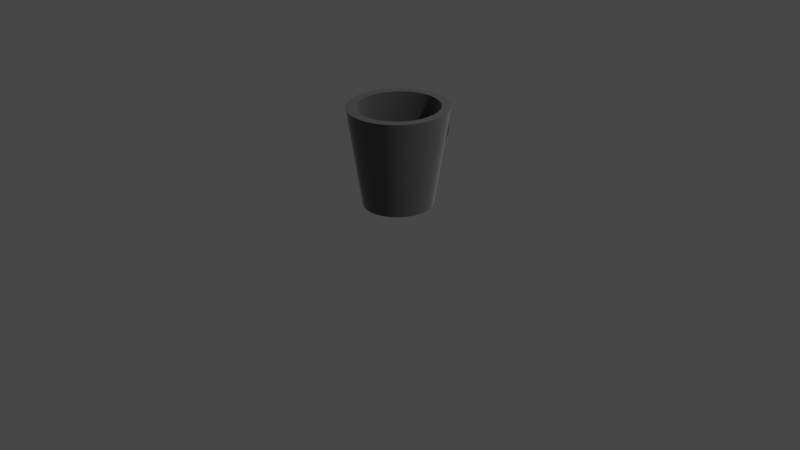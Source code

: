 # Source: Ejercicio_18.blend  (saved by Blender 3.6.13; exported with 4.5.12 LTS)
import bpy
from mathutils import Matrix  # noqa: F401  (used for matrix-valued properties, if any)

bpy.ops.wm.read_factory_settings(use_empty=True)
scene = bpy.context.scene
scene.name = 'Scene'

# ---- collections
col_collection = bpy.data.collections.new('Collection'); scene.collection.children.link(col_collection)

# ---- materials (node trees are filled in below, after node groups)
mat_material_002 = bpy.data.materials.new('Material.002')
mat_material_002.use_transparent_shadow = False
mat_material_001 = bpy.data.materials.new('Material.001')
mat_material_001.use_transparent_shadow = False

# ---- node groups
ng_auto_smooth = bpy.data.node_groups.new('Auto Smooth', 'GeometryNodeTree')
_s = ng_auto_smooth.interface.new_socket(name='Geometry', in_out='OUTPUT', socket_type='NodeSocketGeometry')
_s = ng_auto_smooth.interface.new_socket(name='Geometry', in_out='INPUT', socket_type='NodeSocketGeometry')
_s = ng_auto_smooth.interface.new_socket(name='Angle', in_out='INPUT', socket_type='NodeSocketFloat')
_s.subtype = 'ANGLE'
_s.min_value = 0.0
_s.max_value = 3.142
ng_auto_smooth.is_modifier = True
_N = ng_auto_smooth.nodes; _L = ng_auto_smooth.links
n0 = _N.new('NodeGroupOutput'); n0.name = 'Group Output'; n0.location = (480, -100)
n1 = _N.new('NodeGroupInput'); n1.name = 'Group Input'; n1.location = (-420, -300)
n2 = _N.new('NodeGroupInput'); n2.name = 'Group Input.001'; n2.location = (-60, -100)
n3 = _N.new('GeometryNodeSetShadeSmooth'); n3.name = 'Set Shade Smooth'; n3.location = (120, -100)
n3.domain = 'EDGE'
n4 = _N.new('GeometryNodeSetShadeSmooth'); n4.name = 'Set Shade Smooth.001'; n4.location = (300, -100)
n5 = _N.new('GeometryNodeInputMeshEdgeAngle'); n5.name = 'Edge Angle'; n5.location = (-420, -220)
n6 = _N.new('GeometryNodeInputEdgeSmooth'); n6.name = 'Is Edge Smooth'; n6.location = (-60, -160)
n7 = _N.new('GeometryNodeInputShadeSmooth'); n7.name = 'Is Face Smooth'; n7.location = (-240, -340)
n8 = _N.new('FunctionNodeBooleanMath'); n8.name = 'Boolean Math'; n8.location = (-60, -220)
n9 = _N.new('FunctionNodeCompare'); n9.name = 'Compare'; n9.location = (-240, -180)
n9.operation = 'LESS_EQUAL'
_L.new(n5.outputs[0], n9.inputs[0])
_L.new(n4.outputs[0], n0.inputs[0])
_L.new(n1.outputs[1], n9.inputs[1])
_L.new(n9.outputs[0], n8.inputs[0])
_L.new(n7.outputs[0], n8.inputs[1])
_L.new(n2.outputs[0], n3.inputs[0])
_L.new(n6.outputs[0], n3.inputs[1])
_L.new(n3.outputs[0], n4.inputs[0])
_L.new(n8.outputs[0], n3.inputs[2])
n0.is_active_output = True

# ---- material node trees
mat_material_002.use_nodes = True; mat_material_002.node_tree.nodes.clear()
_N = mat_material_002.node_tree.nodes; _L = mat_material_002.node_tree.links
n0 = _N.new('ShaderNodeBsdfPrincipled'); n0.name = 'Principled BSDF'; n0.location = (10, 300)
n0.distribution = 'GGX'
n0.subsurface_method = 'RANDOM_WALK_SKIN'
n0.inputs[0].default_value = (0.1088, 0.1088, 0.1088, 1.0)
n0.inputs[1].default_value = 0.5588
n0.inputs[2].default_value = 0.1294
n0.inputs[3].default_value = 1.45
n0.inputs[13].default_value = 1.0
n0.inputs[14].default_value = (0.8265, 0.8265, 0.8265, 1.0)
n0.inputs[24].default_value = 0.2
n0.inputs[27].default_value = (0.0, 0.0, 0.0, 1.0)
n0.inputs[28].default_value = 1.0
n1 = _N.new('ShaderNodeOutputMaterial'); n1.name = 'Material Output'; n1.location = (300, 300)
_L.new(n0.outputs[0], n1.inputs[0])
n1.is_active_output = True
mat_material_001.use_nodes = True; mat_material_001.node_tree.nodes.clear()
_N = mat_material_001.node_tree.nodes; _L = mat_material_001.node_tree.links
n0 = _N.new('ShaderNodeBsdfPrincipled'); n0.name = 'Principled BSDF'; n0.location = (10, 300)
n0.distribution = 'GGX'
n0.subsurface_method = 'RANDOM_WALK_SKIN'
n0.inputs[0].default_value = (0.0, 0.0, 0.0, 1.0)
n0.inputs[2].default_value = 1.0
n0.inputs[3].default_value = 1.45
n0.inputs[20].default_value = 1.0
n0.inputs[27].default_value = (0.0, 0.0, 0.0, 1.0)
n0.inputs[28].default_value = 1.0
n1 = _N.new('ShaderNodeOutputMaterial'); n1.name = 'Material Output'; n1.location = (300, 300)
n2 = _N.new('ShaderNodeMapping'); n2.name = 'Mapping'; n2.location = (-609, -37)
n3 = _N.new('ShaderNodeTexCoord'); n3.name = 'Texture Coordinate'; n3.location = (-809, -60)
n4 = _N.new('ShaderNodeTexNoise'); n4.name = 'Noise Texture'; n4.location = (-405, -102)
n4.inputs[2].default_value = 99.3
n4.inputs[3].default_value = 1.3
n4.inputs[4].default_value = 0.82
n5 = _N.new('ShaderNodeBump'); n5.name = 'Bump'; n5.location = (-213, -137)
n5.inputs[1].default_value = 0.02
n5.inputs[2].default_value = 1.0
_L.new(n0.outputs[0], n1.inputs[0])
_L.new(n3.outputs[0], n2.inputs[0])
_L.new(n2.outputs[0], n4.inputs[0])
_L.new(n4.outputs[0], n5.inputs[3])
_L.new(n5.outputs[0], n0.inputs[5])
n1.is_active_output = True

# ---- world
world_world = bpy.data.worlds.new('World'); scene.world = world_world
world_world.use_nodes = True; world_world.node_tree.nodes.clear()
_N = world_world.node_tree.nodes; _L = world_world.node_tree.links
n0 = _N.new('ShaderNodeOutputWorld'); n0.name = 'World Output'; n0.location = (300, 300)
n1 = _N.new('ShaderNodeBackground'); n1.name = 'Background'; n1.location = (10, 300)
n1.inputs[0].default_value = (0.05088, 0.05088, 0.05088, 1.0)
_L.new(n1.outputs[0], n0.inputs[0])
n0.is_active_output = True
world_world.color = (0.05088, 0.05088, 0.05088)
world_world.use_sun_shadow = False
world_world.sun_shadow_jitter_overblur = 0.0

# ---- cameras
cam_camera = bpy.data.cameras.new('Camera')
cam_camera.clip_end = 100.0
cam_camera.ortho_scale = 7.314

# ---- lights
light_light = bpy.data.lights.new('Light', 'POINT')
light_light.transmission_factor = 0.0
light_light.energy = 1000.0
light_light.shadow_soft_size = 0.1
light_light.shadow_maximum_resolution = 0.006
light_light.use_absolute_resolution = True

# ---- meshes
me_cylinder_001 = bpy.data.meshes.new('Cylinder.001')
me_cylinder_001.from_pydata([(0.0, 1.0, -1.0), (0.2043, -21.23, -0.1295), (0.0, 1.0, 1.0), (-1.67, -21.08, -0.102), (-3.472, -20.62, -0.02028), (0.1951, 0.9808, -1.0), (-5.133, -19.89, 0.1124), (0.1951, 0.9808, 1.0), (-6.589, -18.9, 0.2909), (0.3827, 0.9239, -1.0), (-7.784, -17.7, 0.5084), (0.3827, 0.9239, 1.0), (0.5556, 0.8315, -1.0), (-8.672, -16.32, 0.7565), (-9.219, -14.83, 1.026), (0.5556, 0.8315, 1.0), (-9.403, -13.28, 1.306), (0.7071, 0.7071, -1.0), (0.7071, 0.7071, 1.0), (-9.219, -11.73, 1.586), (-8.672, -10.24, 1.855), (0.8315, 0.5556, -1.0), (-7.784, -8.867, 2.103), (0.8315, 0.5556, 1.0), (-6.589, -7.663, 2.321), (0.9239, 0.3827, -1.0), (0.9239, 0.3827, 1.0), (-5.133, -6.674, 2.499), (0.9808, 0.1951, -1.0), (-3.472, -5.94, 2.632), (-1.67, -5.488, 2.714), (0.9808, 0.1951, 1.0), (1.0, 9.537e-07, -1.0), (0.2043, -5.335, 2.741), (1.0, 9.537e-07, 1.0), (2.079, -5.488, 2.714), (0.9808, -0.1951, -1.0), (3.881, -5.94, 2.632), (0.9808, -0.1951, 1.0), (5.542, -6.674, 2.499), (6.998, -7.663, 2.321), (0.9239, -0.3827, -1.0), (0.9239, -0.3827, 1.0), (8.193, -8.867, 2.103), (0.8315, -0.5556, -1.0), (9.08, -10.24, 1.855), (9.627, -11.73, 1.586), (0.8315, -0.5556, 1.0), (9.812, -13.28, 1.306), (0.7071, -0.7071, -1.0), (0.7071, -0.7071, 1.0), (9.627, -14.83, 1.026), (0.5556, -0.8315, -1.0), (9.08, -16.32, 0.7565), (8.193, -17.7, 0.5084), (0.5556, -0.8315, 1.0), (6.998, -18.9, 0.2909), (5.542, -19.89, 0.1124), (0.3827, -0.9239, 1.0), (3.881, -20.62, -0.02028), (2.079, -21.08, -0.102), (0.1951, -0.9808, 1.0), (-1.115, -9.961, -4.649), (0.0, -1.0, 1.0), (-0.9164, -10.33, -3.85), (0.2043, -10.07, -4.668), (-0.1951, -0.9808, 1.0), (0.2043, -10.42, -3.866), (-2.383, -9.642, -4.591), (-0.3827, -0.9239, 1.0), (-1.994, -10.05, -3.801), (-0.5556, -0.8315, -1.0), (-3.552, -9.125, -4.498), (-2.987, -9.612, -3.721), (-0.5556, -0.8315, 1.0), (-4.577, -8.43, -4.372), (-0.7071, -0.7071, -1.0), (-0.7071, -0.7071, 1.0), (-3.858, -9.018, -3.613), (-5.418, -7.582, -4.219), (-0.8315, -0.5556, -1.0), (-4.572, -8.293, -3.483), (-0.8315, -0.5556, 1.0), (-6.043, -6.615, -4.045), (-0.9239, -0.3827, -1.0), (-5.103, -7.467, -3.333), (-0.9239, -0.3827, 1.0), (-0.9808, -0.1951, -1.0), (-6.428, -5.566, -3.855), (-5.43, -6.57, -3.171), (-0.9808, -0.1951, 1.0), (-6.557, -4.475, -3.658), (-1.0, 9.537e-07, -1.0), (-1.0, 9.537e-07, 1.0), (-5.54, -5.638, -3.003), (-6.428, -3.384, -3.461), (-0.9808, 0.1951, -1.0), (-0.9808, 0.1951, 1.0), (-5.43, -4.705, -2.834), (-6.043, -2.335, -3.272), (-0.9239, 0.3827, -1.0), (-0.9239, 0.3827, 1.0), (-5.103, -3.808, -2.672), (-0.8315, 0.5556, -1.0), (-5.418, -1.368, -3.097), (-4.572, -2.982, -2.523), (-0.8315, 0.5556, 1.0), (-0.7071, 0.7071, -1.0), (-4.577, -0.5205, -2.944), (-0.7071, 0.7071, 1.0), (-3.858, -2.257, -2.392), (-0.5556, 0.8315, -1.0), (-3.552, 0.1751, -2.818), (-0.5556, 0.8315, 1.0), (-2.987, -1.663, -2.285), (-0.3827, 0.9239, -1.0), (-2.383, 0.6919, -2.725), (-1.994, -1.221, -2.205), (-0.3827, 0.9239, 1.0), (-0.9164, -0.9492, -2.156), (-0.1951, 0.9808, -1.0), (-0.1951, 0.9808, 1.0), (-1.115, 1.01, -2.667), (-0.3827, -2.388, 1.762), (0.2043, 1.118, -2.648), (-0.7071, -2.171, 1.762), (0.2043, -0.8573, -2.139), (1.523, 1.01, -2.667), (0.0, -2.464, 1.762), (0.9239, -1.847, 1.762), (1.325, -0.9492, -2.156), (0.9239, -1.081, 1.762), (2.792, 0.6919, -2.725), (2.403, -1.221, -2.205), (0.3827, -0.5403, 1.762), (3.961, 0.1751, -2.818), (0.0, -0.4642, 1.762), (-0.3827, -0.5403, 1.762), (3.396, -1.663, -2.285), (4.986, -0.5205, -2.944), (1.0, -1.464, 1.762), (-0.9239, -1.847, 1.762), (4.266, -2.257, -2.392), (0.3827, -2.388, 1.762), (5.826, -1.368, -3.097), (0.7071, -2.171, 1.762), (4.981, -2.982, -2.523), (6.451, -2.335, -3.272), (0.7071, -0.7571, 1.762), (-1.0, -1.464, 1.762), (5.512, -3.808, -2.672), (-0.9239, -1.081, 1.762), (6.836, -3.384, -3.461), (-0.7071, -0.7571, 1.762), (5.838, -4.705, -2.834), (6.966, -4.475, -3.658), (-0.7071, -2.3, 2.565), (-0.3827, -2.136, 2.592), (5.949, -5.638, -3.003), (0.0, -2.079, 2.602), (6.836, -5.566, -3.855), (-1.0, -2.836, 2.476), (5.838, -6.57, -3.171), (6.451, -6.615, -4.045), (-0.9239, -2.546, 2.524), (0.3827, -2.136, 2.592), (5.512, -7.467, -3.333), (0.0, -3.593, 2.349), (5.826, -7.582, -4.219), (-0.3827, -3.536, 2.359), (4.981, -8.293, -3.483), (-0.9239, -3.126, 2.427), (4.986, -8.43, -4.372), (4.266, -9.018, -3.613), (-0.7071, -3.371, 2.386), (0.7071, -2.3, 2.565), (3.961, -9.125, -4.498), (1.0, -2.836, 2.476), (3.396, -9.612, -3.721), (0.9239, -3.126, 2.427), (2.792, -9.642, -4.591), (0.9239, -2.546, 2.524), (2.403, -10.05, -3.801), (0.3827, -3.536, 2.359), (1.523, -9.961, -4.649), (0.7071, -3.371, 2.386), (1.325, -10.33, -3.85), (-1.326, -19.68, 0.1496), (-0.5492, -4.589, 2.652), (0.2043, -19.81, 0.127), (-0.2248, -4.425, 2.68), (-4.153, -18.71, 0.3256), (-0.766, -4.835, 2.611), (-2.797, -19.31, 0.2167), (-5.342, -17.9, 0.4722), (-5.342, -8.667, 2.139), (-6.317, -9.656, 1.961), (-7.639, -13.28, 1.306), (0.1579, -4.368, 2.689), (0.5406, -4.425, 2.68), (-7.488, -12.01, 1.536), (-7.042, -10.78, 1.757), (0.865, -4.589, 2.652), (5.75, -8.667, 2.139), (4.562, -7.855, 2.286), (1.082, -4.835, 2.611), (3.206, -7.252, 2.395), (0.2043, -6.755, 2.485), (1.734, -6.881, 2.462), (-0.8421, -5.125, 2.563), (1.158, -5.125, 2.563), (8.047, -13.28, 1.306), (7.897, -14.56, 1.076), (-0.5556, -1.548, -1.881), (6.725, -16.91, 0.6509), (5.75, -17.9, 0.4722), (0.1951, -1.697, -1.881), (-0.1951, 0.2646, -1.881), (7.45, -15.78, 0.8547), (3.206, -19.31, 0.2167), (1.734, -19.68, 0.1496), (-4.153, -7.855, 2.286), (-6.317, -16.91, 0.6509), (0.1951, 0.2646, -1.881), (-7.488, -14.56, 1.076), (-7.042, -15.78, 0.8547), (7.45, -10.78, 1.757), (7.897, -12.01, 1.536), (6.725, -9.656, 1.961), (0.8315, -1.272, -1.881), (-2.797, -7.252, 2.395), (0.5556, -1.548, -1.881), (-0.1951, -1.697, -1.881), (-1.326, -6.881, 2.462), (4.562, -18.71, 0.3256), (0.4409, -0.879, -1.0), (0.4626, -0.8811, -1.0), (-0.3819, -0.9241, -0.9912), (-0.3827, -0.9239, -0.9915), (-0.188, -0.9815, -0.9273), (-0.1951, -0.9808, -0.9284), (0.01012, -0.999, -0.8963), (0.0, -1.0, -0.8963), (0.1951, -0.9808, -0.8962), (0.3862, -0.922, -0.9595), (0.3827, -0.9239, -0.9577), (0.2047, -0.9779, -0.8979), (0.5556, -1.421, -1.725), (0.5556, -0.8553, -1.029), (0.8315, -1.263, -1.871), (0.8315, -0.702, -1.18), (-0.3988, -0.9153, -1.0), (0.2043, -0.978, -0.8977), (0.5556, 0.1352, -1.857), (0.3989, 0.1802, -1.881), (-0.8315, -0.05652, -1.753), (-0.9808, -0.2772, -1.581), (-0.5274, 0.127, -1.881), (-0.5556, 0.1189, -1.877), (-0.1951, -1.514, -1.656), (0.1951, -1.499, -1.637), (0.9808, -0.2609, -1.561), (0.8315, -0.04015, -1.733), (-0.8315, -0.7184, -1.2), (-0.5556, -1.437, -1.745), (-0.8137, -1.29, -1.881), (-0.5556, -0.8716, -1.049), (-0.9808, -0.5096, -1.387), (0.8401, -1.251, -1.881), (0.9808, -0.4933, -1.367), (-0.362, -0.9116, -1.0), (0.2043, -1.496, -1.639), (-0.8206, -5.207, 2.549), (1.138, -5.199, 2.55), (0.2043, -5.122, 2.563), (0.09279, -4.938, 2.401), (-0.2822, -4.992, 2.415), (-0.7843, -5.15, 2.504), (-0.5902, -5.066, 2.451), (0.4817, -4.971, 2.414), (0.2043, -4.931, 2.404), (1.063, -5.136, 2.504), (0.8228, -5.048, 2.45), (-0.4671, -1.255, -1.881), (-0.27, 0.1525, -1.881), (0.09579, -1.198, -1.881), (-0.1747, 0.1619, -1.881), (0.8357, -1.251, -1.881), (-0.3791, 0.1417, -1.881), (0.1563, 0.1947, -1.881), (0.2043, 0.1995, -1.881), (-0.05862, 0.1734, -1.881), (-0.7335, -1.281, -1.881), (0.515, -1.218, -1.881), (0.2043, -1.187, -1.881)], [], [(31, 28, 26), (235, 52, 236), (69, 66, 63), (77, 74, 69), (93, 97, 96), (90, 93, 92), (77, 82, 80), (77, 76, 74), (69, 238, 237, 66), (66, 240, 239, 63), (63, 242, 241, 61), (55, 52, 50), (50, 49, 47), (38, 36, 34), (34, 32, 31), (23, 21, 18), (15, 18, 17), (97, 100, 96), (93, 96, 92), (82, 84, 80), (77, 80, 76), (240, 66, 237), (242, 63, 239), (243, 61, 241), (236, 52, 55, 244), (52, 49, 50), (41, 36, 38), (36, 32, 34), (25, 21, 23), (21, 17, 18), (32, 28, 31), (52, 44, 49), (244, 55, 58, 245), (101, 106, 103), (245, 58, 246), (113, 118, 115), (28, 32, 36), (25, 28, 21), (9, 12, 5), (2, 5, 0), (90, 92, 87), (15, 17, 12), (113, 109, 118), (0, 5, 120), (11, 15, 12), (109, 111, 107), (247, 231, 229, 249), (250, 44, 52, 248), (118, 121, 120), (17, 21, 12), (76, 71, 74), (44, 36, 41), (31, 26, 34), (93, 90, 86), (7, 9, 5), (11, 12, 9), (28, 25, 26), (44, 41, 42), (49, 44, 47), (238, 69, 71, 251), (82, 86, 84), (86, 87, 84), (101, 103, 100), (106, 107, 103), (113, 115, 111), (58, 55, 50), (118, 120, 115), (121, 0, 120), (2, 7, 5), (7, 11, 9), (121, 2, 0), (26, 25, 23), (42, 41, 38), (47, 44, 42), (252, 246, 58, 61, 243), (74, 71, 69), (86, 90, 87), (97, 101, 100), (106, 109, 107), (109, 113, 111), (7, 2, 11), (121, 118, 2), (106, 101, 109), (97, 93, 101), (86, 82, 77), (63, 61, 58), (50, 47, 42), (42, 38, 34), (23, 18, 26), (15, 11, 18), (5, 12, 253, 254, 223), (256, 96, 103, 255), (257, 258, 111, 120, 217), (259, 232, 216, 260), (262, 21, 28, 261), (120, 5, 223, 217), (80, 71, 76), (115, 120, 111), (264, 265, 213), (266, 71, 80, 263), (100, 103, 96), (263, 80, 87, 267), (249, 229, 268), (269, 36, 44, 250), (107, 111, 103), (71, 270, 251), (87, 80, 84), (92, 96, 87), (267, 87, 96, 256), (260, 216, 231, 247, 271), (248, 52, 235), (253, 12, 21, 262), (255, 103, 111, 258), (86, 77, 125, 141), (50, 42, 129, 145), (58, 50, 145, 143), (34, 26, 131, 140), (118, 109, 153, 137), (2, 118, 137, 136), (101, 93, 149, 151), (11, 2, 136, 134), (109, 101, 151, 153), (69, 63, 128, 123), (93, 86, 141, 149), (77, 69, 123, 125), (18, 11, 134, 148), (42, 34, 140, 129), (157, 137, 153, 156), (159, 136, 137, 157), (164, 151, 149, 161), (165, 134, 136, 159), (156, 153, 151, 164), (169, 123, 128, 167), (161, 149, 141, 171), (174, 125, 123, 169), (175, 148, 134, 165), (179, 129, 140, 177), (181, 131, 148, 175), (167, 128, 143, 183), (171, 141, 125, 174), (185, 145, 129, 179), (63, 58, 143, 128), (26, 18, 148, 131), (140, 131, 181, 177), (183, 143, 145, 185), (164, 161, 209, 192), (273, 210, 205, 202, 199, 198, 190, 188, 192, 209, 272, 274), (156, 164, 192, 188), (169, 167, 275, 276), (272, 209, 161, 171, 277), (181, 175, 202, 205), (174, 169, 276, 278), (171, 174, 278, 277), (167, 183, 279, 280, 275), (175, 165, 199, 202), (179, 177, 210, 273, 281), (183, 185, 282, 279), (177, 181, 205, 210), (159, 157, 190, 198), (165, 159, 198, 199), (185, 179, 281, 282), (157, 156, 188, 190), (216, 283, 285), (286, 284, 217), (287, 268, 229), (257, 217, 288), (213, 216, 232), (216, 229, 231), (217, 223, 254, 290, 289), (217, 289, 291), (292, 213, 265), (229, 216, 293, 287), (283, 216, 213, 292), (288, 217, 284), (217, 291, 286), (294, 293, 216, 285), (261, 28, 36, 269), (264, 213, 232, 259), (270, 71, 266), (62, 65, 1, 3), (62, 3, 4, 68), (68, 4, 6, 72), (72, 6, 8, 75), (79, 75, 8, 10), (83, 79, 10, 13), (88, 83, 13, 14), (88, 14, 16, 91), (91, 16, 19, 95), (95, 19, 20, 99), (99, 20, 22, 104), (108, 104, 22, 24), (112, 108, 24, 27), (116, 112, 27, 29), (122, 116, 29, 30), (290, 124, 122, 30, 33, 274, 272, 277, 278, 276, 275, 280, 252, 243, 241, 242, 239, 240, 237, 238, 251, 270, 266, 263, 267, 256, 255, 258, 257, 288, 284, 286, 291, 289), (235, 236, 244, 245, 246, 252, 280, 279, 282, 281, 273, 274, 33, 35, 127, 124, 290, 254, 253, 262, 261, 269, 250, 248), (127, 35, 37, 132), (132, 37, 39, 135), (139, 135, 39, 40), (139, 40, 43, 144), (147, 144, 43, 45), (152, 147, 45, 46), (155, 152, 46, 48), (160, 155, 48, 51), (160, 51, 53, 163), (163, 53, 54, 168), (168, 54, 56, 172), (172, 56, 57, 176), (180, 176, 57, 59), (221, 230, 29, 27, 24, 22, 20, 19, 16, 14, 13, 10, 8, 6, 4, 3, 1, 60, 59, 57, 56, 54, 53, 51, 48, 46, 45, 43, 40, 39, 37, 206, 204, 203, 228, 226, 227, 211, 212, 218, 214, 215, 234, 219, 220, 189, 187, 193, 191, 194, 222, 225, 224, 197, 200, 201, 196, 195), (208, 206, 37, 35, 33, 30, 29, 230, 233, 207), (184, 180, 59, 60), (65, 184, 60, 1), (180, 184, 65, 62, 68, 72, 75, 79, 83, 88, 91, 95, 99, 104, 108, 112, 116, 122, 124, 127, 132, 135, 139, 144, 147, 152, 155, 160, 163, 168, 172, 176), (189, 67, 64, 187), (187, 64, 70, 193), (193, 70, 73, 191), (194, 191, 73, 78), (81, 222, 194, 78), (225, 222, 81, 85), (224, 225, 85, 89), (197, 224, 89, 94), (197, 94, 98, 200), (200, 98, 102, 201), (201, 102, 105, 196), (196, 105, 110, 195), (114, 221, 195, 110), (230, 221, 114, 117), (233, 230, 117, 119), (207, 233, 119, 126, 294, 285, 283, 292, 265, 264, 259, 260, 271), (293, 294, 126, 130, 208, 207, 271, 247, 249, 268, 287), (208, 130, 133, 206), (206, 133, 138, 204), (204, 138, 142, 203), (203, 142, 146, 228), (228, 146, 150, 226), (226, 150, 154, 227), (227, 154, 158, 211), (211, 158, 162, 212), (212, 162, 166, 218), (218, 166, 170, 214), (215, 214, 170, 173), (215, 173, 178, 234), (234, 178, 182, 219), (219, 182, 186, 220), (220, 186, 67, 189), (102, 98, 94, 89, 85, 81, 78, 73, 70, 64, 67, 186, 182, 178, 173, 170, 166, 162, 158, 154, 150, 146, 142, 138, 133, 130, 126, 119, 117, 114, 110, 105)])
me_cylinder_001.polygons.foreach_set('use_smooth', [True] * 247)
_uv = me_cylinder_001.uv_layers.new(name='UVMap')
_uv.uv.foreach_set('vector', [0.0, 0.0, 0.0, 0.0, 0.0, 0.0, 0.8558, 0.03904, 0.8833, 0.05045, 0.861, 0.03853, 0.1582, 0.02827, 0.2032, 0.01461, 0.25, 0.01, 0.08029, 0.08029, 0.1167, 0.05045, 0.1582, 0.02827, 0.25, 1.0, 0.2188, 1.0, 0.2188, 0.5, 0.2812, 1.0, 0.25, 1.0, 0.25, 0.5, 0.375, 1.0, 0.3438, 1.0, 0.3438, 0.5, 0.375, 1.0, 0.375, 0.5, 0.4062, 1.0, 0.4375, 1.0, 0.4375, 0.5021, 0.4376, 0.5022, 0.4688, 1.0, 0.4688, 1.0, 0.4688, 0.5179, 0.4699, 0.5182, 0.5, 1.0, 0.5, 1.0, 0.5, 0.5259, 0.5016, 0.5259, 0.5312, 1.0, 0.5938, 1.0, 0.5938, 0.5, 0.625, 1.0, 0.625, 1.0, 0.625, 0.5, 0.6562, 1.0, 0.7188, 1.0, 0.7188, 0.5, 0.75, 1.0, 0.75, 1.0, 0.75, 0.5, 0.7812, 1.0, 0.8438, 1.0, 0.8438, 0.5, 0.875, 1.0, 0.9062, 1.0, 0.875, 1.0, 0.875, 0.5, 0.2188, 1.0, 0.1875, 0.5, 0.2188, 0.5, 0.25, 1.0, 0.2188, 0.5, 0.25, 0.5, 0.3438, 1.0, 0.3125, 0.5, 0.3438, 0.5, 0.375, 1.0, 0.3438, 0.5, 0.375, 0.5, 0.4688, 0.5179, 0.4688, 1.0, 0.4376, 0.5022, 0.5, 0.5259, 0.5, 1.0, 0.4699, 0.5182, 0.5312, 0.526, 0.5312, 1.0, 0.5016, 0.5259, 0.577, 0.5, 0.5938, 0.5, 0.5938, 1.0, 0.5631, 0.5101, 0.5938, 0.5, 0.625, 0.5, 0.625, 1.0, 0.6875, 0.5, 0.7188, 0.5, 0.7188, 1.0, 0.7188, 0.5, 0.75, 0.5, 0.75, 1.0, 0.8125, 0.5, 0.8438, 0.5, 0.8438, 1.0, 0.8438, 0.5, 0.875, 0.5, 0.875, 1.0, 0.0, 0.0, 0.0, 0.0, 0.0, 0.0, 0.0, 0.0, 0.0, 0.0, 0.0, 0.0, 0.0, 0.0, 0.0, 0.0, 0.0, 0.0, 0.0, 0.0, 0.0, 0.0, 0.0, 0.0, 0.0, 0.0, 0.0, 0.0, 0.0, 0.0, 0.0, 0.0, 0.0, 0.0, 0.0, 0.0, 0.0, 0.0, 0.0, 0.0, 0.0, 0.0, 0.0, 0.0, 0.0, 0.0, 0.0, 0.0, 0.0, 0.0, 0.0, 0.0, 0.0, 0.0, 0.0, 0.0, 0.0, 0.0, 0.0, 0.0, 0.0, 0.0, 0.0, 0.0, 0.0, 0.0, 0.0, 0.0, 0.0, 0.0, 0.0, 0.0, 0.0, 0.0, 0.0, 0.0, 0.0, 0.0, 0.0, 0.0, 0.0, 0.0, 0.0, 0.0, 0.0, 0.0, 0.0, 0.0, 0.0, 0.0, 0.0, 0.0, 0.0, 0.0, 0.0, 0.0, 0.0, 0.0, 0.0, 0.0, 0.0, 0.0, 0.0, 0.0, 0.0, 0.0, 0.0, 0.0, 0.0, 0.0, 0.0, 0.0, 0.0, 0.0, 0.0, 0.0, 0.0, 0.0, 0.0, 0.0, 0.0, 0.0, 0.0, 0.0, 0.0, 0.0, 0.0, 0.0, 0.0, 0.0, 0.0, 0.0, 0.0, 0.0, 0.0, 0.0, 0.0, 0.0, 0.0, 0.0, 0.0, 0.0, 0.0, 0.0, 0.0, 0.0, 0.0, 0.0, 0.0, 0.0, 0.0, 0.0, 0.0, 0.0, 0.0, 0.0, 0.0, 0.0, 0.0, 0.0, 0.0, 0.0, 0.0, 0.0, 0.0, 0.0, 0.0, 0.0, 0.0, 0.0, 0.0, 0.0, 0.0, 0.0, 0.0, 0.0, 0.0, 0.0, 0.0, 0.0, 0.0, 0.0, 0.0, 0.0, 0.0, 0.0, 0.0, 0.0, 0.0, 0.0, 0.0, 0.0, 0.0, 0.0, 0.0, 0.0, 0.0, 0.0, 0.0, 0.0, 0.0, 0.0, 0.0, 0.0, 0.0, 0.0, 0.0, 0.0, 0.0, 0.0, 0.0, 0.0, 0.0, 0.0, 0.0, 0.0, 0.0, 0.0, 0.0, 0.0, 0.0, 0.0, 0.0, 0.0, 0.0, 0.0, 0.0, 0.0, 0.0, 0.0, 0.0, 0.0, 0.0, 0.0, 0.0, 0.0, 0.0, 0.0, 0.0, 0.0, 0.0, 0.0, 0.0, 0.0, 0.0, 0.0, 0.0, 0.0, 0.0, 0.0, 0.0, 0.0, 0.0, 0.0, 0.0, 0.0, 0.0, 0.0, 0.0, 0.0, 0.0, 0.0, 0.0, 0.0, 0.0, 0.0, 0.0, 0.0, 0.0, 0.0, 0.0, 0.0, 0.0, 0.0, 0.0, 0.0, 0.0, 0.0, 0.0, 0.0, 0.0, 0.0, 0.0, 0.0, 0.0, 0.0, 0.0, 0.0, 0.0, 0.0, 0.0, 0.0, 0.0, 0.0, 0.0, 0.0, 0.0, 0.0, 0.0, 0.0, 0.0, 0.0, 0.0, 0.0, 0.0, 0.0, 0.0, 0.0, 0.0, 0.0, 0.0, 0.0, 0.0, 0.0, 0.0, 0.0, 0.0, 0.0, 0.0, 0.0, 0.0, 0.0, 0.0, 0.0, 0.0, 0.0, 0.0, 0.0, 0.0, 0.0, 0.0, 0.0, 0.0, 0.0, 0.0, 0.0, 0.0, 0.0, 0.0, 0.0, 0.0, 0.0, 0.0, 0.0, 0.0, 0.0, 0.0, 0.0, 0.0, 0.0, 0.0, 0.0, 0.0, 0.0, 0.0, 0.0, 0.0, 0.0, 0.0, 0.0, 0.0, 0.0, 0.0, 0.0, 0.0, 0.0, 0.0, 0.0, 0.0, 0.0, 0.0, 0.0, 0.0, 0.0, 0.0, 0.0, 0.0, 0.0, 0.0, 0.0, 0.0, 0.0, 0.0, 0.0, 0.0, 0.0, 0.0, 0.0, 0.0, 0.0, 0.0, 0.0, 0.0, 0.0, 0.0, 0.0, 0.0, 0.0, 0.0, 0.0, 0.7032, 0.01461, 0.7032, 0.01461, 0.7968, 0.01461, 0.7968, 0.01461, 0.0, 0.0, 0.0, 0.0, 0.0, 0.0, 0.0, 0.0, 0.0, 0.0, 0.0, 0.0, 0.0, 0.0, 0.0, 0.0, 0.0, 0.0, 0.0, 0.0, 0.0, 0.0, 0.0, 0.0, 0.0, 0.0, 0.0, 0.0, 0.0, 0.0, 0.0, 0.0, 0.0, 0.0, 0.0, 0.0, 0.0, 0.0, 0.0, 0.0, 0.0, 0.0, 0.0, 0.0, 0.0, 0.0, 0.0, 0.0, 0.0, 0.0, 0.0, 0.0, 0.0, 0.0, 0.0, 0.0, 0.0, 0.0, 0.0, 0.0, 0.0, 0.0, 0.0, 0.0, 0.0, 0.0, 0.0, 0.0, 0.0, 0.0, 0.0, 0.0, 0.0, 0.0, 0.0, 0.0, 0.0, 0.0, 0.0, 0.0, 0.0, 0.0, 0.0, 0.0, 0.0, 0.0, 0.0, 0.0, 0.0, 0.0, 0.0, 0.0, 0.0, 0.0, 0.0, 0.0, 0.0, 0.0, 0.0, 0.0, 0.0, 0.0, 0.7968, 0.01461, 0.7968, 0.01461, 0.8833, 0.05045, 0.8833, 0.05045, 0.799, 0.01553, 0.8833, 0.05045, 0.8833, 0.05045, 0.8558, 0.03904, 0.0, 0.0, 0.0, 0.0, 0.0, 0.0, 0.0, 0.0, 0.0, 0.0, 0.0, 0.0, 0.0, 0.0, 0.0, 0.0, 0.0, 0.0, 0.0, 0.0, 0.0, 0.0, 0.0, 0.0, 0.0, 0.0, 0.0, 0.0, 0.0, 0.0, 0.0, 0.0, 0.0, 0.0, 0.0, 0.0, 0.0, 0.0, 0.0, 0.0, 0.0, 0.0, 0.0, 0.0, 0.0, 0.0, 0.0, 0.0, 0.0, 0.0, 0.0, 0.0, 0.0, 0.0, 0.0, 0.0, 0.0, 0.0, 0.0, 0.0, 0.0, 0.0, 0.0, 0.0, 0.0, 0.0, 0.0, 0.0, 0.0, 0.0, 0.0, 0.0, 0.0, 0.0, 0.0, 0.0, 0.0, 0.0, 0.0, 0.0, 0.0, 0.0, 0.0, 0.0, 0.0, 0.0, 0.0, 0.0, 0.1582, 0.02827, 0.25, 0.01, 0.25, 0.01, 0.1582, 0.02827, 0.0, 0.0, 0.0, 0.0, 0.0, 0.0, 0.0, 0.0, 0.08029, 0.08029, 0.1582, 0.02827, 0.1582, 0.02827, 0.08029, 0.08029, 0.0, 0.0, 0.0, 0.0, 0.0, 0.0, 0.0, 0.0, 0.0, 0.0, 0.0, 0.0, 0.0, 0.0, 0.0, 0.0, 0.0, 0.0, 0.0, 0.0, 0.0, 0.0, 0.0, 0.0, 0.0, 0.0, 0.0, 0.0, 0.0, 0.0, 0.0, 0.0, 0.0, 0.0, 0.0, 0.0, 0.0, 0.0, 0.0, 0.0, 0.0, 0.0, 0.0, 0.0, 0.0, 0.0, 0.0, 0.0, 0.0, 0.0, 0.0, 0.0, 0.0, 0.0, 0.0, 0.0, 0.1582, 0.02827, 0.1582, 0.02827, 0.25, 0.01, 0.25, 0.01, 0.0, 0.0, 0.0, 0.0, 0.0, 0.0, 0.0, 0.0, 0.08029, 0.08029, 0.08029, 0.08029, 0.1582, 0.02827, 0.1582, 0.02827, 0.0, 0.0, 0.0, 0.0, 0.0, 0.0, 0.0, 0.0, 0.0, 0.0, 0.0, 0.0, 0.0, 0.0, 0.0, 0.0, 0.0, 0.0, 0.0, 0.0, 0.0, 0.0, 0.0, 0.0, 0.0, 0.0, 0.0, 0.0, 0.0, 0.0, 0.0, 0.0, 0.0, 0.0, 0.0, 0.0, 0.0, 0.0, 0.0, 0.0, 0.0, 0.0, 0.0, 0.0, 0.0, 0.0, 0.0, 0.0, 0.0, 0.0, 0.0, 0.0, 0.0, 0.0, 0.0, 0.0, 0.0, 0.0, 0.0, 0.0, 0.0, 0.0, 0.0, 0.0, 0.0, 0.0, 0.0, 0.0, 0.0, 0.0, 0.0, 0.0, 0.0, 0.0, 0.0, 0.0, 0.0, 0.0, 0.0, 0.0, 0.0, 0.0, 0.0, 0.0, 0.0, 0.0, 0.0, 0.0, 0.2436, 0.533, 0.2435, 0.5325, 0.244, 0.5304, 0.2454, 0.5286, 0.2475, 0.5274, 0.25, 0.527, 0.2525, 0.5274, 0.2546, 0.5286, 0.256, 0.5304, 0.2565, 0.5325, 0.2564, 0.5331, 0.2497, 0.5325, 0.0, 0.0, 0.0, 0.0, 0.0, 0.0, 0.0, 0.0, 0.1582, 0.02827, 0.25, 0.01, 0.25, 0.01, 0.1582, 0.02827, 0.0, 0.0, 0.0, 0.0, 0.0, 0.0, 0.0, 0.0, 0.0, 0.0, 0.0, 0.0, 0.0, 0.0, 0.0, 0.0, 0.0, 0.0, 0.08029, 0.08029, 0.1582, 0.02827, 0.1582, 0.02827, 0.08029, 0.08029, 0.0, 0.0, 0.0, 0.0, 0.0, 0.0, 0.0, 0.0, 0.0, 0.0, 0.0, 0.0, 0.0, 0.0, 0.0, 0.0, 0.0, 0.0, 0.0, 0.0, 0.0, 0.0, 0.0, 0.0, 0.0, 0.0, 0.0, 0.0, 0.0, 0.0, 0.0, 0.0, 0.0, 0.0, 0.0, 0.0, 0.0, 0.0, 0.0, 0.0, 0.0, 0.0, 0.0, 0.0, 0.0, 0.0, 0.0, 0.0, 0.0, 0.0, 0.0, 0.0, 0.0, 0.0, 0.0, 0.0, 0.0, 0.0, 0.0, 0.0, 0.0, 0.0, 0.0, 0.0, 0.0, 0.0, 0.0, 0.0, 0.0, 0.0, 0.0, 0.0, 0.0, 0.0, 0.0, 0.0, 0.0, 0.0, 0.0, 0.0, 0.0, 0.0, 0.0, 0.0, 0.0, 0.0, 0.0, 0.0, 0.0, 0.0, 0.0, 0.0, 0.0, 0.0, 0.0, 0.0, 0.0, 0.0, 0.0, 0.0, 0.0, 0.0, 0.0, 0.0, 0.0, 0.0, 0.0, 0.0, 0.0, 0.0, 0.0, 0.0, 0.0, 0.0, 0.0, 0.0, 0.0, 0.0, 0.0, 0.0, 0.0, 0.0, 0.0, 0.0, 0.0, 0.0, 0.0, 0.0, 0.0, 0.0, 0.0, 0.0, 0.0, 0.0, 0.0, 0.0, 0.0, 0.0, 0.0, 0.0, 0.0, 0.0, 0.0, 0.0, 0.0, 0.0, 0.0, 0.0, 0.0, 0.0, 0.0, 0.0, 0.0, 0.0, 0.0, 0.0, 0.0, 0.0, 0.0, 0.0, 0.0, 0.0, 0.0, 0.0, 0.0, 0.0, 0.0, 0.0, 0.0, 0.0, 0.0, 0.0, 0.0, 0.0, 0.0, 0.0, 0.0, 0.0, 0.0, 0.0, 0.0, 0.0, 0.0, 0.0, 0.0, 0.0, 0.0, 0.0, 0.0, 0.0, 0.0, 0.0, 0.0, 0.0, 0.0, 0.0, 0.0, 0.0, 0.0, 0.0, 0.283, 0.4157, 0.25, 0.4189, 0.25, 0.49, 0.2968, 0.4854, 0.283, 0.4157, 0.2968, 0.4854, 0.3418, 0.4717, 0.3146, 0.4061, 0.3146, 0.4061, 0.3418, 0.4717, 0.3833, 0.4496, 0.3438, 0.3904, 0.3438, 0.3904, 0.3833, 0.4496, 0.4197, 0.4197, 0.3694, 0.3694, 0.3904, 0.3438, 0.3694, 0.3694, 0.4197, 0.4197, 0.4496, 0.3833, 0.4061, 0.3146, 0.3904, 0.3438, 0.4496, 0.3833, 0.4717, 0.3418, 0.4157, 0.283, 0.4061, 0.3146, 0.4717, 0.3418, 0.4854, 0.2968, 0.4157, 0.283, 0.4854, 0.2968, 0.49, 0.25, 0.4189, 0.25, 0.4189, 0.25, 0.49, 0.25, 0.4854, 0.2032, 0.4157, 0.217, 0.4157, 0.217, 0.4854, 0.2032, 0.4717, 0.1582, 0.4061, 0.1854, 0.4061, 0.1854, 0.4717, 0.1582, 0.4496, 0.1167, 0.3904, 0.1562, 0.3694, 0.1306, 0.3904, 0.1562, 0.4496, 0.1167, 0.4197, 0.08029, 0.3438, 0.1096, 0.3694, 0.1306, 0.4197, 0.08029, 0.3833, 0.05045, 0.3146, 0.09395, 0.3438, 0.1096, 0.3833, 0.05045, 0.3418, 0.02827, 0.283, 0.08433, 0.3146, 0.09395, 0.3418, 0.02827, 0.2968, 0.01461, 0.25, 0.07097, 0.25, 0.08109, 0.283, 0.08433, 0.2968, 0.01461, 0.25, 0.01, 0.25, 0.01235, 0.2756, 0.01486, 0.2747, 0.01536, 0.2698, 0.01563, 0.2622, 0.01541, 0.2528, 0.01474, 0.25, 0.01445, 0.25, 0.058, 0.2502, 0.058, 0.2549, 0.05842, 0.2551, 0.05844, 0.2598, 0.05928, 0.26, 0.05931, 0.2646, 0.06056, 0.2647, 0.06057, 0.2651, 0.06072, 0.2641, 0.06063, 0.269, 0.06172, 0.2759, 0.06434, 0.2796, 0.06714, 0.2796, 0.0697, 0.2759, 0.07163, 0.269, 0.07264, 0.2683, 0.07263, 0.2646, 0.07229, 0.2618, 0.07205, 0.2595, 0.07183, 0.2566, 0.07157, 0.2512, 0.07108, 0.2441, 0.05989, 0.2435, 0.05994, 0.2455, 0.05923, 0.2455, 0.0592, 0.25, 0.058, 0.25, 0.058, 0.25, 0.01445, 0.2431, 0.01495, 0.2346, 0.01524, 0.2286, 0.01507, 0.2267, 0.01463, 0.25, 0.01235, 0.25, 0.01, 0.2032, 0.01461, 0.217, 0.08433, 0.25, 0.08109, 0.25, 0.07097, 0.2451, 0.07141, 0.2412, 0.07144, 0.2343, 0.07044, 0.2306, 0.06851, 0.2306, 0.06595, 0.2343, 0.06315, 0.2412, 0.06053, 0.217, 0.08433, 0.2032, 0.01461, 0.1582, 0.02827, 0.1854, 0.09395, 0.1854, 0.09395, 0.1582, 0.02827, 0.1167, 0.05045, 0.1562, 0.1096, 0.1306, 0.1306, 0.1562, 0.1096, 0.1167, 0.05045, 0.08029, 0.08029, 0.1306, 0.1306, 0.08029, 0.08029, 0.05045, 0.1167, 0.1096, 0.1562, 0.09395, 0.1854, 0.1096, 0.1562, 0.05045, 0.1167, 0.02827, 0.1582, 0.08433, 0.217, 0.09395, 0.1854, 0.02827, 0.1582, 0.01461, 0.2032, 0.08109, 0.25, 0.08433, 0.217, 0.01461, 0.2032, 0.01, 0.25, 0.08433, 0.283, 0.08109, 0.25, 0.01, 0.25, 0.01461, 0.2968, 0.08433, 0.283, 0.01461, 0.2968, 0.02827, 0.3418, 0.09395, 0.3146, 0.09395, 0.3146, 0.02827, 0.3418, 0.05045, 0.3833, 0.1096, 0.3438, 0.1096, 0.3438, 0.05045, 0.3833, 0.08029, 0.4197, 0.1306, 0.3694, 0.1306, 0.3694, 0.08029, 0.4197, 0.1167, 0.4496, 0.1562, 0.3904, 0.1854, 0.4061, 0.1562, 0.3904, 0.1167, 0.4496, 0.1582, 0.4717, 0.8588, 0.08611, 0.825, 0.06789, 0.8418, 0.02827, 0.8833, 0.05045, 0.9197, 0.08029, 0.9496, 0.1167, 0.9717, 0.1582, 0.9854, 0.2032, 0.99, 0.25, 0.9854, 0.2968, 0.9717, 0.3418, 0.9496, 0.3833, 0.9197, 0.4197, 0.8833, 0.4496, 0.8418, 0.4717, 0.7968, 0.4854, 0.75, 0.49, 0.7032, 0.4854, 0.6582, 0.4717, 0.6167, 0.4496, 0.5803, 0.4197, 0.5504, 0.3833, 0.5283, 0.3418, 0.5146, 0.2968, 0.51, 0.25, 0.5146, 0.2032, 0.5283, 0.1582, 0.5504, 0.1167, 0.5803, 0.08029, 0.6167, 0.05045, 0.6582, 0.02827, 0.675, 0.06789, 0.6412, 0.08611, 0.6115, 0.1106, 0.5871, 0.1405, 0.569, 0.1746, 0.5578, 0.2115, 0.5541, 0.25, 0.5578, 0.2885, 0.569, 0.3254, 0.5871, 0.3595, 0.6115, 0.3894, 0.6412, 0.4139, 0.675, 0.4321, 0.7118, 0.4433, 0.75, 0.4471, 0.7882, 0.4433, 0.825, 0.4321, 0.8588, 0.4139, 0.8885, 0.3894, 0.9129, 0.3595, 0.931, 0.3254, 0.9422, 0.2885, 0.9459, 0.25, 0.9422, 0.2115, 0.931, 0.1746, 0.9129, 0.1405, 0.8885, 0.1106, 0.7118, 0.05667, 0.675, 0.06789, 0.6582, 0.02827, 0.7032, 0.01461, 0.75, 0.01, 0.7968, 0.01461, 0.8418, 0.02827, 0.825, 0.06789, 0.7882, 0.05667, 0.75, 0.05289, 0.217, 0.4157, 0.1854, 0.4061, 0.1582, 0.4717, 0.2032, 0.4854, 0.25, 0.4189, 0.217, 0.4157, 0.2032, 0.4854, 0.25, 0.49, 0.7613, 0.6532, 0.7558, 0.6549, 0.75, 0.6555, 0.7442, 0.6549, 0.7387, 0.6532, 0.7336, 0.6503, 0.7291, 0.6465, 0.7254, 0.6419, 0.7227, 0.6367, 0.721, 0.6309, 0.7204, 0.625, 0.721, 0.6191, 0.7227, 0.6133, 0.7254, 0.6081, 0.7291, 0.6035, 0.7336, 0.5997, 0.7387, 0.5968, 0.7442, 0.5951, 0.75, 0.5945, 0.7558, 0.5951, 0.7613, 0.5968, 0.7664, 0.5997, 0.7709, 0.6035, 0.7746, 0.6081, 0.7773, 0.6133, 0.779, 0.6191, 0.7796, 0.625, 0.779, 0.6309, 0.7773, 0.6367, 0.7746, 0.6419, 0.7709, 0.6465, 0.7664, 0.6503, 0.25, 0.4806, 0.25, 0.4189, 0.283, 0.4157, 0.295, 0.4762, 0.295, 0.4762, 0.283, 0.4157, 0.3146, 0.4061, 0.3383, 0.4631, 0.3383, 0.4631, 0.3146, 0.4061, 0.3438, 0.3904, 0.3781, 0.4418, 0.4131, 0.4131, 0.3781, 0.4418, 0.3438, 0.3904, 0.3694, 0.3694, 0.3904, 0.3438, 0.4418, 0.3781, 0.4131, 0.4131, 0.3694, 0.3694, 0.4631, 0.3383, 0.4418, 0.3781, 0.3904, 0.3438, 0.4061, 0.3146, 0.4762, 0.295, 0.4631, 0.3383, 0.4061, 0.3146, 0.4157, 0.283, 0.4806, 0.25, 0.4762, 0.295, 0.4157, 0.283, 0.4189, 0.25, 0.4806, 0.25, 0.4189, 0.25, 0.4157, 0.217, 0.4762, 0.205, 0.4762, 0.205, 0.4157, 0.217, 0.4061, 0.1854, 0.4631, 0.1617, 0.4631, 0.1617, 0.4061, 0.1854, 0.3904, 0.1562, 0.4418, 0.1219, 0.4418, 0.1219, 0.3904, 0.1562, 0.3694, 0.1306, 0.4131, 0.08693, 0.3438, 0.1096, 0.3781, 0.05825, 0.4131, 0.08693, 0.3694, 0.1306, 0.3383, 0.03694, 0.3781, 0.05825, 0.3438, 0.1096, 0.3146, 0.09395, 0.295, 0.02381, 0.3383, 0.03694, 0.3146, 0.09395, 0.283, 0.08433, 0.25, 0.01938, 0.295, 0.02381, 0.283, 0.08433, 0.25, 0.08109, 0.25, 0.07764, 0.2532, 0.07793, 0.2697, 0.07945, 0.2776, 0.08017, 0.2799, 0.08039, 0.2723, 0.07787, 0.2617, 0.07572, 0.2503, 0.07441, 0.25, 0.0744, 0.2409, 0.07848, 0.25, 0.07764, 0.25, 0.08109, 0.217, 0.08433, 0.205, 0.02381, 0.25, 0.01938, 0.25, 0.0744, 0.2397, 0.07651, 0.2316, 0.07919, 0.2313, 0.07936, 0.2314, 0.07934, 0.205, 0.02381, 0.217, 0.08433, 0.1854, 0.09395, 0.1617, 0.03694, 0.1617, 0.03694, 0.1854, 0.09395, 0.1562, 0.1096, 0.1219, 0.05825, 0.1219, 0.05825, 0.1562, 0.1096, 0.1306, 0.1306, 0.08693, 0.08693, 0.08693, 0.08693, 0.1306, 0.1306, 0.1096, 0.1562, 0.05825, 0.1219, 0.05825, 0.1219, 0.1096, 0.1562, 0.09395, 0.1854, 0.03694, 0.1617, 0.03694, 0.1617, 0.09395, 0.1854, 0.08433, 0.217, 0.02381, 0.205, 0.02381, 0.205, 0.08433, 0.217, 0.08109, 0.25, 0.01938, 0.25, 0.01938, 0.25, 0.08109, 0.25, 0.08433, 0.283, 0.02381, 0.295, 0.02381, 0.295, 0.08433, 0.283, 0.09395, 0.3146, 0.03694, 0.3383, 0.03694, 0.3383, 0.09395, 0.3146, 0.1096, 0.3438, 0.05825, 0.3781, 0.08693, 0.4131, 0.05825, 0.3781, 0.1096, 0.3438, 0.1306, 0.3694, 0.08693, 0.4131, 0.1306, 0.3694, 0.1562, 0.3904, 0.1219, 0.4418, 0.1219, 0.4418, 0.1562, 0.3904, 0.1854, 0.4061, 0.1617, 0.4631, 0.1617, 0.4631, 0.1854, 0.4061, 0.217, 0.4157, 0.205, 0.4762, 0.205, 0.4762, 0.217, 0.4157, 0.25, 0.4189, 0.25, 0.4806, 0.7227, 0.6133, 0.721, 0.6191, 0.7204, 0.625, 0.721, 0.6309, 0.7227, 0.6367, 0.7254, 0.6419, 0.7291, 0.6465, 0.7336, 0.6503, 0.7387, 0.6532, 0.7442, 0.6549, 0.75, 0.6555, 0.7558, 0.6549, 0.7613, 0.6532, 0.7664, 0.6503, 0.7709, 0.6465, 0.7746, 0.6419, 0.7773, 0.6367, 0.779, 0.6309, 0.7796, 0.625, 0.779, 0.6191, 0.7773, 0.6133, 0.7746, 0.6081, 0.7709, 0.6035, 0.7664, 0.5997, 0.7613, 0.5968, 0.7558, 0.5951, 0.75, 0.5945, 0.7442, 0.5951, 0.7387, 0.5968, 0.7336, 0.5997, 0.7291, 0.6035, 0.7254, 0.6081])
me_cylinder_001.materials.append(mat_material_002)
me_cylinder_001.update()

# ---- curves / text
cu_surfcylinder = bpy.data.curves.new('SurfCylinder', 'CURVE')
cu_surfcylinder.dimensions = '3D'
_sp = cu_surfcylinder.splines.new('NURBS'); _sp.points.add(15)
_sp.points.foreach_set('co', [0.0, -1.0, -1.0, 1.0, -1.0, -1.0, -1.0, 0.7071, -1.0, 0.0, -1.0, 1.0, -1.0, 1.0, -1.0, 0.7071, 0.0, 1.0, -1.0, 1.0, 1.0, 1.0, -1.0, 0.7071, 1.0, 0.0, -1.0, 1.0, 1.0, -1.0, -1.0, 0.7071, 0.0, -1.0, 1.0, 1.0, -1.0, -1.0, 1.0, 0.7071, -1.0, 0.0, 1.0, 1.0, -1.0, 1.0, 1.0, 0.7071, 0.0, 1.0, 1.0, 1.0, 1.0, 1.0, 1.0, 0.7071, 1.0, 0.0, 1.0, 1.0, 1.0, -1.0, 1.0, 0.7071])
_sp.order_u = 3
_sp.order_v = 2
_sp.resolution_u = 4
_sp.resolution_v = 4
_sp.use_cyclic_u = True
_sp.use_endpoint_u = True
_sp.use_bezier_u = True
cu_surfcylinder.materials.append(mat_material_001)
cu_surfcylinder.resolution_u = 4
cu_surfcylinder.resolution_v = 4
cu_surfcylinder.fill_mode = 'FULL'

# ---- objects
ob_light = bpy.data.objects.new('Light', light_light)
ob_camera = bpy.data.objects.new('Camera', cam_camera)
ob_cylinder = bpy.data.objects.new('Cylinder', me_cylinder_001)
ob_surfcylinder = bpy.data.objects.new('SurfCylinder', cu_surfcylinder)

# ---- transforms, parenting, visibility, modifiers, constraints
ob_light.location = (4.076, 1.005, 5.904)
ob_light.rotation_euler = (0.6503, 0.05522, 1.866)
ob_light.lock_rotations_4d = False
ob_light.empty_display_type = 'ARROWS'
ob_light.color = (0.0, 0.0, 0.0, 0.0)
ob_light.lineart.crease_threshold = 0.0
ob_camera.location = (7.359, -6.926, 4.958)
ob_camera.rotation_euler = (1.109, 0.0, 0.8149)
ob_camera.lock_rotations_4d = False
ob_camera.empty_display_type = 'ARROWS'
ob_camera.color = (0.0, 0.0, 0.0, 0.0)
ob_camera.display_type = 'WIRE'
ob_camera.lineart.crease_threshold = 0.0
ob_cylinder.location = (0.0, 0.5461, 0.6304)
ob_cylinder.rotation_euler = (-0.5151, -0.0, 0.0)
ob_cylinder.scale = (-0.05211, 0.05718, 0.1792)
_m = ob_cylinder.modifiers.new('Boolean', 'BOOLEAN')
_m = ob_cylinder.modifiers.new('Auto Smooth', 'NODES')
_m.node_group = ng_auto_smooth
_gi = [s.identifier for s in ng_auto_smooth.interface.items_tree if s.item_type == 'SOCKET' and s.in_out == 'INPUT']
_m[_gi[1]] = 0.5236  # Angle
ob_surfcylinder.location = (-0.01082, 0.0, 0.3197)
ob_surfcylinder.scale = (0.4017, 0.4017, 0.2006)
ob_surfcylinder.empty_image_offset = (0.0, 0.0)

# ---- collection membership
col_collection.objects.link(ob_light)
col_collection.objects.link(ob_camera)
col_collection.objects.link(ob_cylinder)
col_collection.objects.link(ob_surfcylinder)

# ---- scene / render settings (as saved in the file)
scene.camera = ob_camera
scene.frame_start = 1; scene.frame_end = 250; scene.frame_set(1)
scene.render.engine = 'BLENDER_EEVEE_NEXT'
scene.cycles.sampling_pattern = 'TABULATED_SOBOL'
scene.view_settings.view_transform = 'Filmic'
bpy.context.view_layer.update()
